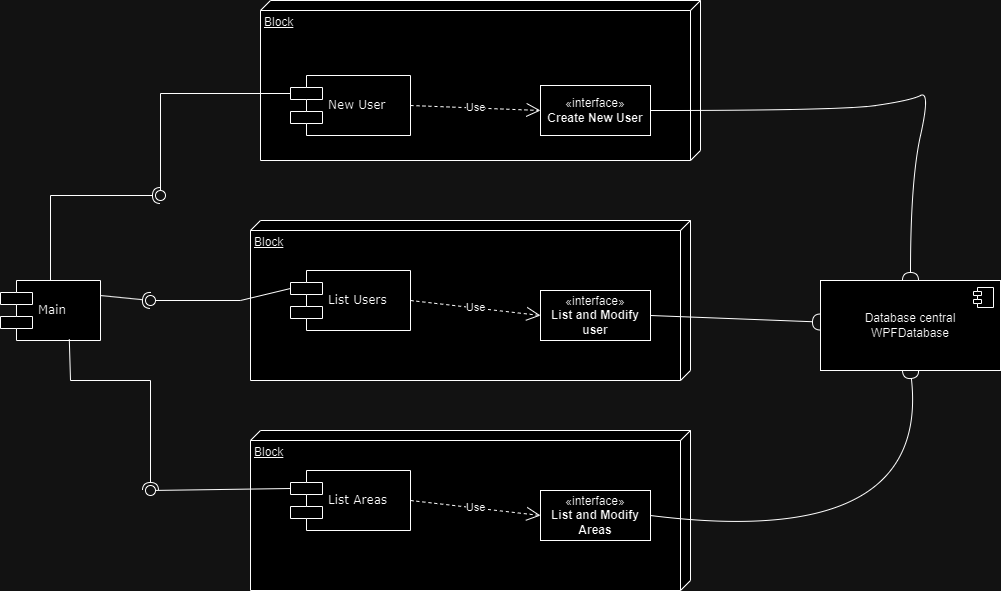

The diagram above was exported from draw.io. Its source (the exported page's mxGraphModel, read from the mxfile embedded in the PNG):
<mxGraphModel dx="1434" dy="746" grid="1" gridSize="10" guides="1" tooltips="1" connect="1" arrows="1" fold="1" page="1" pageScale="1" pageWidth="1100" pageHeight="850" background="none" math="0" shadow="0">
  <root>
    <mxCell id="0" />
    <mxCell id="1" parent="0" />
    <mxCell id="EBmaLbwtQYSXPIgzUlNc-17" value="Block" style="verticalAlign=top;align=left;spacingTop=8;spacingLeft=2;spacingRight=12;shape=cube;size=10;direction=south;fontStyle=4;html=1;whiteSpace=wrap;" vertex="1" parent="1">
      <mxGeometry x="300" y="450" width="440" height="160" as="geometry" />
    </mxCell>
    <mxCell id="EBmaLbwtQYSXPIgzUlNc-16" value="Block" style="verticalAlign=top;align=left;spacingTop=8;spacingLeft=2;spacingRight=12;shape=cube;size=10;direction=south;fontStyle=4;html=1;whiteSpace=wrap;" vertex="1" parent="1">
      <mxGeometry x="300" y="240" width="440" height="160" as="geometry" />
    </mxCell>
    <mxCell id="EBmaLbwtQYSXPIgzUlNc-15" value="Block" style="verticalAlign=top;align=left;spacingTop=8;spacingLeft=2;spacingRight=12;shape=cube;size=10;direction=south;fontStyle=4;html=1;whiteSpace=wrap;" vertex="1" parent="1">
      <mxGeometry x="310" y="20" width="440" height="160" as="geometry" />
    </mxCell>
    <mxCell id="EBmaLbwtQYSXPIgzUlNc-1" value="Main" style="shape=component;align=left;spacingLeft=36;rounded=0;shadow=0;comic=0;labelBackgroundColor=none;strokeWidth=1;fontFamily=Verdana;fontSize=12;html=1;" vertex="1" parent="1">
      <mxGeometry x="50" y="300" width="100" height="60" as="geometry" />
    </mxCell>
    <mxCell id="EBmaLbwtQYSXPIgzUlNc-2" value="New User" style="shape=component;align=left;spacingLeft=36;rounded=0;shadow=0;comic=0;labelBackgroundColor=none;strokeWidth=1;fontFamily=Verdana;fontSize=12;html=1;" vertex="1" parent="1">
      <mxGeometry x="340" y="95" width="120" height="60" as="geometry" />
    </mxCell>
    <mxCell id="EBmaLbwtQYSXPIgzUlNc-3" value="List Users" style="shape=component;align=left;spacingLeft=36;rounded=0;shadow=0;comic=0;labelBackgroundColor=none;strokeWidth=1;fontFamily=Verdana;fontSize=12;html=1;" vertex="1" parent="1">
      <mxGeometry x="340" y="290" width="120" height="60" as="geometry" />
    </mxCell>
    <mxCell id="EBmaLbwtQYSXPIgzUlNc-4" value="List Areas" style="shape=component;align=left;spacingLeft=36;rounded=0;shadow=0;comic=0;labelBackgroundColor=none;strokeWidth=1;fontFamily=Verdana;fontSize=12;html=1;" vertex="1" parent="1">
      <mxGeometry x="340" y="490" width="120" height="60" as="geometry" />
    </mxCell>
    <mxCell id="EBmaLbwtQYSXPIgzUlNc-9" value="«interface»&lt;br&gt;&lt;b&gt;List and Modify user&lt;/b&gt;" style="html=1;whiteSpace=wrap;" vertex="1" parent="1">
      <mxGeometry x="590" y="310" width="110" height="50" as="geometry" />
    </mxCell>
    <mxCell id="EBmaLbwtQYSXPIgzUlNc-10" value="«interface»&lt;br&gt;&lt;b&gt;Create New User&lt;/b&gt;" style="html=1;whiteSpace=wrap;" vertex="1" parent="1">
      <mxGeometry x="590" y="105" width="110" height="50" as="geometry" />
    </mxCell>
    <mxCell id="EBmaLbwtQYSXPIgzUlNc-13" value="«interface»&lt;br&gt;&lt;b&gt;List and Modify Areas&lt;/b&gt;" style="html=1;whiteSpace=wrap;" vertex="1" parent="1">
      <mxGeometry x="590" y="510" width="110" height="50" as="geometry" />
    </mxCell>
    <mxCell id="EBmaLbwtQYSXPIgzUlNc-18" value="Use" style="endArrow=open;endSize=12;dashed=1;html=1;rounded=0;entryX=0;entryY=0.5;entryDx=0;entryDy=0;exitX=1;exitY=0.5;exitDx=0;exitDy=0;" edge="1" parent="1" source="EBmaLbwtQYSXPIgzUlNc-2" target="EBmaLbwtQYSXPIgzUlNc-10">
      <mxGeometry width="160" relative="1" as="geometry">
        <mxPoint x="520" y="210" as="sourcePoint" />
        <mxPoint x="680" y="210" as="targetPoint" />
      </mxGeometry>
    </mxCell>
    <mxCell id="EBmaLbwtQYSXPIgzUlNc-19" value="Use" style="endArrow=open;endSize=12;dashed=1;html=1;rounded=0;entryX=0;entryY=0.5;entryDx=0;entryDy=0;exitX=1;exitY=0.5;exitDx=0;exitDy=0;" edge="1" parent="1" source="EBmaLbwtQYSXPIgzUlNc-3" target="EBmaLbwtQYSXPIgzUlNc-9">
      <mxGeometry width="160" relative="1" as="geometry">
        <mxPoint x="470" y="135" as="sourcePoint" />
        <mxPoint x="600" y="140" as="targetPoint" />
      </mxGeometry>
    </mxCell>
    <mxCell id="EBmaLbwtQYSXPIgzUlNc-20" value="Use" style="endArrow=open;endSize=12;dashed=1;html=1;rounded=0;entryX=0;entryY=0.5;entryDx=0;entryDy=0;exitX=1;exitY=0.5;exitDx=0;exitDy=0;" edge="1" parent="1" source="EBmaLbwtQYSXPIgzUlNc-4" target="EBmaLbwtQYSXPIgzUlNc-13">
      <mxGeometry width="160" relative="1" as="geometry">
        <mxPoint x="485" y="490" as="sourcePoint" />
        <mxPoint x="615" y="495" as="targetPoint" />
      </mxGeometry>
    </mxCell>
    <mxCell id="EBmaLbwtQYSXPIgzUlNc-21" value="Database central&lt;br&gt;WPFDatabase" style="html=1;dropTarget=0;whiteSpace=wrap;" vertex="1" parent="1">
      <mxGeometry x="870" y="300" width="180" height="90" as="geometry" />
    </mxCell>
    <mxCell id="EBmaLbwtQYSXPIgzUlNc-22" value="" style="shape=module;jettyWidth=8;jettyHeight=4;" vertex="1" parent="EBmaLbwtQYSXPIgzUlNc-21">
      <mxGeometry x="1" width="20" height="20" relative="1" as="geometry">
        <mxPoint x="-27" y="7" as="offset" />
      </mxGeometry>
    </mxCell>
    <mxCell id="EBmaLbwtQYSXPIgzUlNc-29" value="" style="rounded=0;orthogonalLoop=1;jettySize=auto;html=1;endArrow=halfCircle;endFill=0;endSize=6;strokeWidth=1;sketch=0;exitX=0.5;exitY=0;exitDx=0;exitDy=0;" edge="1" target="EBmaLbwtQYSXPIgzUlNc-31" parent="1" source="EBmaLbwtQYSXPIgzUlNc-1">
      <mxGeometry relative="1" as="geometry">
        <mxPoint x="230" y="215" as="sourcePoint" />
        <Array as="points">
          <mxPoint x="100" y="215" />
        </Array>
      </mxGeometry>
    </mxCell>
    <mxCell id="EBmaLbwtQYSXPIgzUlNc-30" value="" style="rounded=0;orthogonalLoop=1;jettySize=auto;html=1;endArrow=oval;endFill=0;sketch=0;sourcePerimeterSpacing=0;targetPerimeterSpacing=0;endSize=10;exitX=0;exitY=0.3;exitDx=0;exitDy=0;" edge="1" target="EBmaLbwtQYSXPIgzUlNc-31" parent="1" source="EBmaLbwtQYSXPIgzUlNc-2">
      <mxGeometry relative="1" as="geometry">
        <mxPoint x="190" y="215" as="sourcePoint" />
        <Array as="points">
          <mxPoint x="210" y="113" />
        </Array>
      </mxGeometry>
    </mxCell>
    <mxCell id="EBmaLbwtQYSXPIgzUlNc-31" value="" style="ellipse;whiteSpace=wrap;html=1;align=center;aspect=fixed;fillColor=none;strokeColor=none;resizable=0;perimeter=centerPerimeter;rotatable=0;allowArrows=0;points=[];outlineConnect=1;" vertex="1" parent="1">
      <mxGeometry x="205" y="210" width="10" height="10" as="geometry" />
    </mxCell>
    <mxCell id="EBmaLbwtQYSXPIgzUlNc-32" value="" style="rounded=0;orthogonalLoop=1;jettySize=auto;html=1;endArrow=halfCircle;endFill=0;endSize=6;strokeWidth=1;sketch=0;exitX=1;exitY=0.25;exitDx=0;exitDy=0;" edge="1" parent="1" source="EBmaLbwtQYSXPIgzUlNc-1">
      <mxGeometry relative="1" as="geometry">
        <mxPoint x="215" y="405" as="sourcePoint" />
        <mxPoint x="200" y="320" as="targetPoint" />
      </mxGeometry>
    </mxCell>
    <mxCell id="EBmaLbwtQYSXPIgzUlNc-33" value="" style="rounded=0;orthogonalLoop=1;jettySize=auto;html=1;endArrow=oval;endFill=0;sketch=0;sourcePerimeterSpacing=0;targetPerimeterSpacing=0;endSize=10;exitX=0;exitY=0.3;exitDx=0;exitDy=0;" edge="1" parent="1" source="EBmaLbwtQYSXPIgzUlNc-3">
      <mxGeometry relative="1" as="geometry">
        <mxPoint x="175" y="405" as="sourcePoint" />
        <mxPoint x="200" y="320" as="targetPoint" />
        <Array as="points">
          <mxPoint x="290" y="320" />
        </Array>
      </mxGeometry>
    </mxCell>
    <mxCell id="EBmaLbwtQYSXPIgzUlNc-34" value="" style="ellipse;whiteSpace=wrap;html=1;align=center;aspect=fixed;fillColor=none;strokeColor=none;resizable=0;perimeter=centerPerimeter;rotatable=0;allowArrows=0;points=[];outlineConnect=1;" vertex="1" parent="1">
      <mxGeometry x="190" y="400" width="10" height="10" as="geometry" />
    </mxCell>
    <mxCell id="EBmaLbwtQYSXPIgzUlNc-35" value="" style="rounded=0;orthogonalLoop=1;jettySize=auto;html=1;endArrow=halfCircle;endFill=0;endSize=6;strokeWidth=1;sketch=0;exitX=0.688;exitY=0.98;exitDx=0;exitDy=0;exitPerimeter=0;" edge="1" parent="1" source="EBmaLbwtQYSXPIgzUlNc-1">
      <mxGeometry relative="1" as="geometry">
        <mxPoint x="170" y="475" as="sourcePoint" />
        <mxPoint x="200" y="510" as="targetPoint" />
        <Array as="points">
          <mxPoint x="120" y="400" />
          <mxPoint x="200" y="400" />
        </Array>
      </mxGeometry>
    </mxCell>
    <mxCell id="EBmaLbwtQYSXPIgzUlNc-36" value="" style="rounded=0;orthogonalLoop=1;jettySize=auto;html=1;endArrow=oval;endFill=0;sketch=0;sourcePerimeterSpacing=0;targetPerimeterSpacing=0;endSize=10;exitX=0;exitY=0.3;exitDx=0;exitDy=0;" edge="1" parent="1" source="EBmaLbwtQYSXPIgzUlNc-4">
      <mxGeometry relative="1" as="geometry">
        <mxPoint x="130" y="475" as="sourcePoint" />
        <mxPoint x="200" y="510" as="targetPoint" />
      </mxGeometry>
    </mxCell>
    <mxCell id="EBmaLbwtQYSXPIgzUlNc-37" value="" style="ellipse;whiteSpace=wrap;html=1;align=center;aspect=fixed;fillColor=none;strokeColor=none;resizable=0;perimeter=centerPerimeter;rotatable=0;allowArrows=0;points=[];outlineConnect=1;" vertex="1" parent="1">
      <mxGeometry x="145" y="470" width="10" height="10" as="geometry" />
    </mxCell>
    <mxCell id="EBmaLbwtQYSXPIgzUlNc-40" value="" style="rounded=0;orthogonalLoop=1;jettySize=auto;html=1;endArrow=halfCircle;endFill=0;endSize=6;strokeWidth=1;sketch=0;fontSize=12;curved=1;exitX=1;exitY=0.5;exitDx=0;exitDy=0;entryX=0.5;entryY=0;entryDx=0;entryDy=0;" edge="1" target="EBmaLbwtQYSXPIgzUlNc-21" parent="1" source="EBmaLbwtQYSXPIgzUlNc-10">
      <mxGeometry relative="1" as="geometry">
        <mxPoint x="985" y="285" as="sourcePoint" />
        <Array as="points">
          <mxPoint x="890" y="130" />
          <mxPoint x="960" y="120" />
          <mxPoint x="980" y="110" />
          <mxPoint x="960" y="200" />
        </Array>
      </mxGeometry>
    </mxCell>
    <mxCell id="EBmaLbwtQYSXPIgzUlNc-41" value="" style="ellipse;whiteSpace=wrap;html=1;align=center;aspect=fixed;fillColor=none;strokeColor=none;resizable=0;perimeter=centerPerimeter;rotatable=0;allowArrows=0;points=[];outlineConnect=1;" vertex="1" parent="1">
      <mxGeometry x="960" y="280" width="10" height="10" as="geometry" />
    </mxCell>
    <mxCell id="EBmaLbwtQYSXPIgzUlNc-42" value="" style="rounded=0;orthogonalLoop=1;jettySize=auto;html=1;endArrow=halfCircle;endFill=0;endSize=6;strokeWidth=1;sketch=0;fontSize=12;curved=1;entryX=0.5;entryY=1;entryDx=0;entryDy=0;exitX=1;exitY=0.5;exitDx=0;exitDy=0;" edge="1" target="EBmaLbwtQYSXPIgzUlNc-21" parent="1" source="EBmaLbwtQYSXPIgzUlNc-13">
      <mxGeometry relative="1" as="geometry">
        <mxPoint x="835" y="545" as="sourcePoint" />
        <Array as="points">
          <mxPoint x="980" y="570" />
        </Array>
      </mxGeometry>
    </mxCell>
    <mxCell id="EBmaLbwtQYSXPIgzUlNc-43" value="" style="ellipse;whiteSpace=wrap;html=1;align=center;aspect=fixed;fillColor=none;strokeColor=none;resizable=0;perimeter=centerPerimeter;rotatable=0;allowArrows=0;points=[];outlineConnect=1;" vertex="1" parent="1">
      <mxGeometry x="810" y="540" width="10" height="10" as="geometry" />
    </mxCell>
    <mxCell id="EBmaLbwtQYSXPIgzUlNc-44" value="" style="rounded=0;orthogonalLoop=1;jettySize=auto;html=1;endArrow=halfCircle;endFill=0;endSize=6;strokeWidth=1;sketch=0;fontSize=12;curved=1;exitX=1;exitY=0.5;exitDx=0;exitDy=0;" edge="1" target="EBmaLbwtQYSXPIgzUlNc-21" parent="1" source="EBmaLbwtQYSXPIgzUlNc-9">
      <mxGeometry relative="1" as="geometry">
        <mxPoint x="845" y="365" as="sourcePoint" />
      </mxGeometry>
    </mxCell>
    <mxCell id="EBmaLbwtQYSXPIgzUlNc-45" value="" style="ellipse;whiteSpace=wrap;html=1;align=center;aspect=fixed;fillColor=none;strokeColor=none;resizable=0;perimeter=centerPerimeter;rotatable=0;allowArrows=0;points=[];outlineConnect=1;" vertex="1" parent="1">
      <mxGeometry x="820" y="360" width="10" height="10" as="geometry" />
    </mxCell>
  </root>
</mxGraphModel>